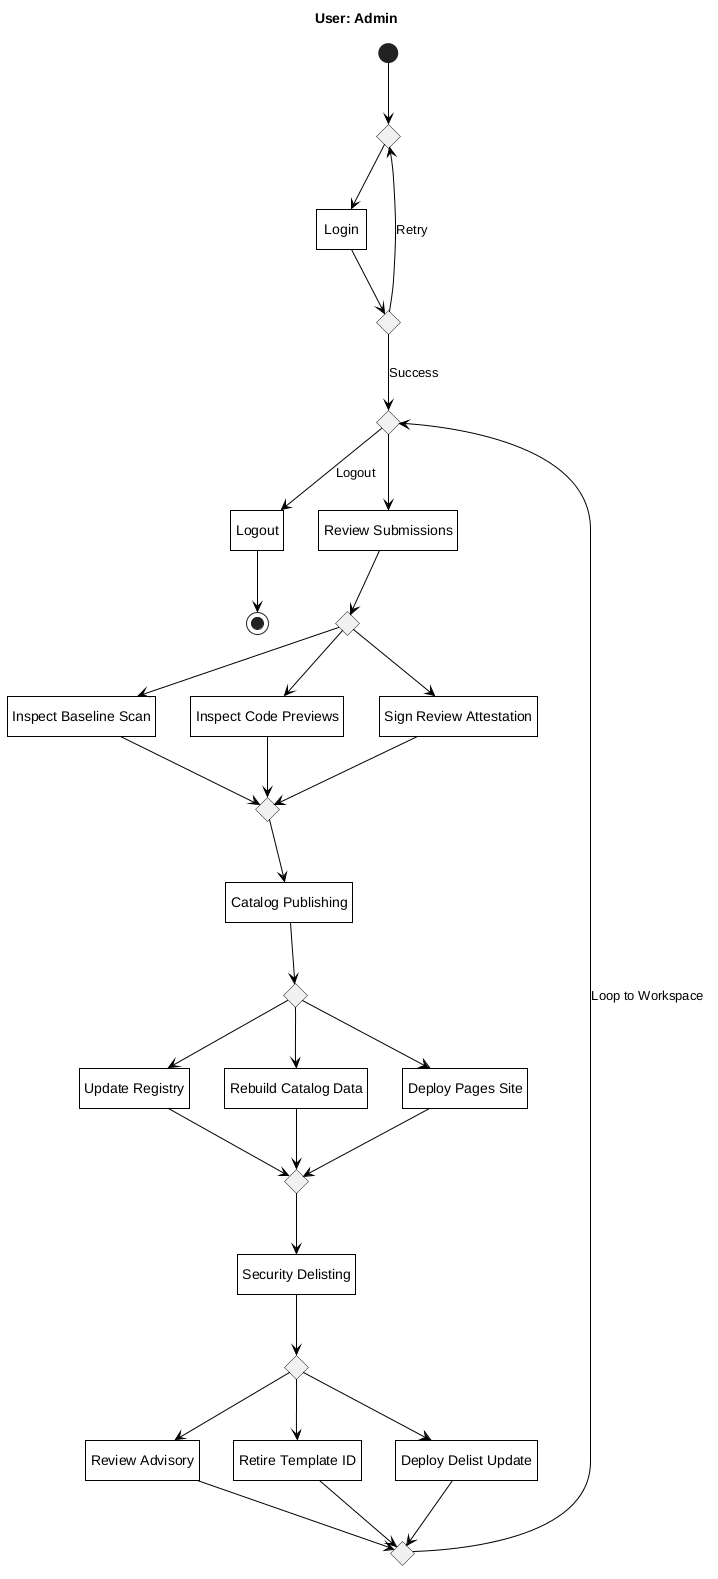

The diagram above was rendered by PlantUML. Its source (embedded in the PNG):
@startuml state-user-admin
title User: Admin

hide empty description

skinparam monochrome true
skinparam backgroundColor white
skinparam shadowing false
skinparam defaultTextAlignment center
skinparam roundCorner 0
skinparam ArrowColor black
skinparam defaultFontColor black
skinparam stateBorderThickness 1
skinparam state {
    BackgroundColor white
    BorderColor black
    FontColor black
}

state c_start <<choice>>
state "Login" as login
state c_auth <<choice>>
state c_menu <<choice>>
state "Logout" as logout

[*] --> c_start
c_start --> login
login --> c_auth
c_auth --> c_menu : Success
c_auth --> c_start : Retry

c_menu --> logout : Logout
logout --> [*]

' Section 1: Review Submissions
state "Review Submissions" as feat1
state c_f1 <<choice>>
state "Inspect Baseline Scan" as f1_1
state "Inspect Code Previews" as f1_2
state "Sign Review Attestation" as f1_3
state c_f1_m <<choice>>

c_menu --> feat1
feat1 --> c_f1
c_f1 --> f1_1
c_f1 --> f1_2
c_f1 --> f1_3
f1_1 --> c_f1_m
f1_2 --> c_f1_m
f1_3 --> c_f1_m

' Section 2: Catalog Publishing
state "Catalog Publishing" as feat2
state c_f2 <<choice>>
state "Update Registry" as f2_1
state "Rebuild Catalog Data" as f2_2
state "Deploy Pages Site" as f2_3
state c_f2_m <<choice>>

c_f1_m --> feat2
feat2 --> c_f2
c_f2 --> f2_1
c_f2 --> f2_2
c_f2 --> f2_3
f2_1 --> c_f2_m
f2_2 --> c_f2_m
f2_3 --> c_f2_m

' Section 3: Security & Delisting
state "Security Delisting" as feat3
state c_f3 <<choice>>
state "Review Advisory" as f3_1
state "Retire Template ID" as f3_2
state "Deploy Delist Update" as f3_3
state c_f3_m <<choice>>

c_f2_m --> feat3
feat3 --> c_f3
c_f3 --> f3_1
c_f3 --> f3_2
c_f3 --> f3_3
f3_1 --> c_f3_m
f3_2 --> c_f3_m
f3_3 --> c_f3_m

c_f3_m --> c_menu : Loop to Workspace

@enduml